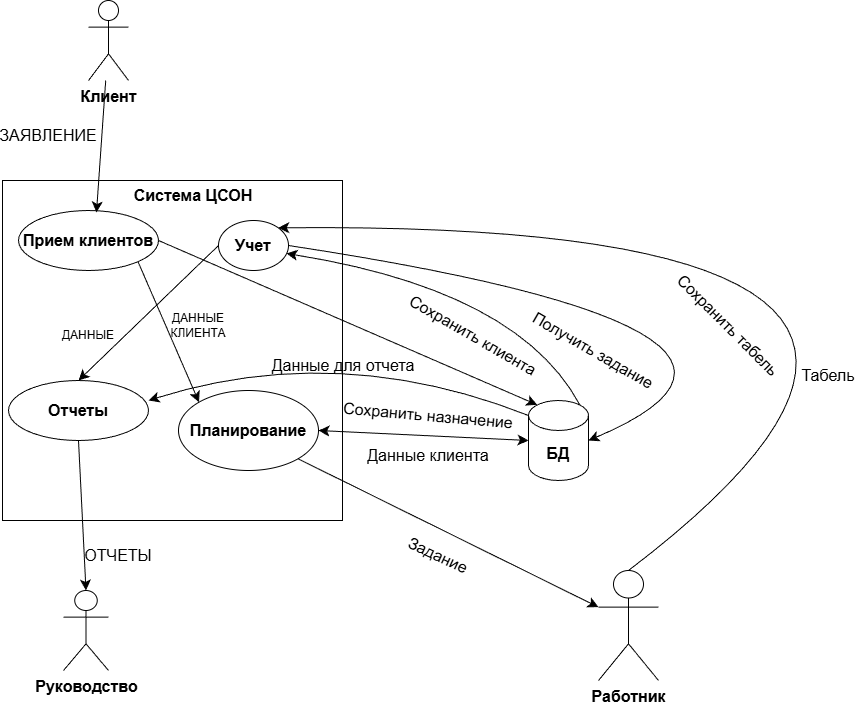

The diagram above was exported from draw.io. Its source (the exported page's mxGraphModel, read from the mxfile embedded in the PNG):
<mxGraphModel dx="1426" dy="803" grid="1" gridSize="10" guides="1" tooltips="1" connect="1" arrows="1" fold="1" page="1" pageScale="1" pageWidth="827" pageHeight="1169" math="0" shadow="0">
  <root>
    <mxCell id="0" />
    <mxCell id="1" parent="0" />
    <mxCell id="W_Y98kt5uDwHc4NP-Kh--45" parent="1" style="shape=umlActor;verticalLabelPosition=bottom;verticalAlign=top;html=1;" value="&lt;b&gt;&lt;font style=&quot;font-size: 16px;&quot;&gt;Клиент&lt;/font&gt;&lt;/b&gt;" vertex="1">
      <mxGeometry height="80" width="40" x="160" y="360" as="geometry" />
    </mxCell>
    <mxCell id="W_Y98kt5uDwHc4NP-Kh--46" parent="1" style="whiteSpace=wrap;html=1;aspect=fixed;" value="" vertex="1">
      <mxGeometry height="340" width="340" x="74" y="540" as="geometry" />
    </mxCell>
    <mxCell id="W_Y98kt5uDwHc4NP-Kh--56" edge="1" parent="1" source="W_Y98kt5uDwHc4NP-Kh--47" style="edgeStyle=none;curved=1;rounded=0;orthogonalLoop=1;jettySize=auto;html=1;exitX=1;exitY=1;exitDx=0;exitDy=0;entryX=0;entryY=0;entryDx=0;entryDy=0;fontSize=12;startSize=8;endSize=8;" target="W_Y98kt5uDwHc4NP-Kh--52">
      <mxGeometry relative="1" as="geometry" />
    </mxCell>
    <mxCell id="W_Y98kt5uDwHc4NP-Kh--47" parent="1" style="ellipse;whiteSpace=wrap;html=1;" value="&lt;b&gt;&lt;font style=&quot;font-size: 16px;&quot;&gt;Прием клиентов&lt;/font&gt;&lt;/b&gt;" vertex="1">
      <mxGeometry height="60" width="140" x="90" y="570" as="geometry" />
    </mxCell>
    <mxCell id="W_Y98kt5uDwHc4NP-Kh--48" parent="1" style="text;html=1;whiteSpace=wrap;strokeColor=none;fillColor=none;align=center;verticalAlign=middle;rounded=0;" value="&lt;span style=&quot;font-size: 16px;&quot;&gt;&lt;b&gt;Система ЦСОН&lt;/b&gt;&lt;/span&gt;" vertex="1">
      <mxGeometry height="30" width="150" x="190" y="540" as="geometry" />
    </mxCell>
    <mxCell id="W_Y98kt5uDwHc4NP-Kh--49" edge="1" parent="1" source="W_Y98kt5uDwHc4NP-Kh--45" style="endArrow=classic;html=1;rounded=0;fontSize=12;startSize=8;endSize=8;curved=1;entryX=0.557;entryY=0.033;entryDx=0;entryDy=0;entryPerimeter=0;" target="W_Y98kt5uDwHc4NP-Kh--47" value="">
      <mxGeometry height="50" relative="1" width="50" as="geometry">
        <mxPoint x="180" y="520" as="sourcePoint" />
        <mxPoint x="270" y="600" as="targetPoint" />
      </mxGeometry>
    </mxCell>
    <mxCell id="W_Y98kt5uDwHc4NP-Kh--55" edge="1" parent="1" source="W_Y98kt5uDwHc4NP-Kh--50" style="edgeStyle=none;curved=1;rounded=0;orthogonalLoop=1;jettySize=auto;html=1;exitX=0;exitY=0.5;exitDx=0;exitDy=0;entryX=0.5;entryY=0;entryDx=0;entryDy=0;fontSize=12;startSize=8;endSize=8;" target="W_Y98kt5uDwHc4NP-Kh--51">
      <mxGeometry relative="1" as="geometry" />
    </mxCell>
    <mxCell id="W_Y98kt5uDwHc4NP-Kh--50" parent="1" style="ellipse;whiteSpace=wrap;html=1;" value="&lt;b&gt;&lt;font style=&quot;font-size: 16px;&quot;&gt;Учет&lt;/font&gt;&lt;/b&gt;" vertex="1">
      <mxGeometry height="50" width="70" x="290" y="580" as="geometry" />
    </mxCell>
    <mxCell id="W_Y98kt5uDwHc4NP-Kh--51" parent="1" style="ellipse;whiteSpace=wrap;html=1;" value="&lt;b&gt;&lt;font style=&quot;font-size: 16px;&quot;&gt;Отчеты&lt;/font&gt;&lt;/b&gt;" vertex="1">
      <mxGeometry height="60" width="140" x="80" y="740" as="geometry" />
    </mxCell>
    <mxCell id="W_Y98kt5uDwHc4NP-Kh--52" parent="1" style="ellipse;whiteSpace=wrap;html=1;" value="&lt;b&gt;&lt;font style=&quot;font-size: 16px;&quot;&gt;Планирование&lt;/font&gt;&lt;/b&gt;" vertex="1">
      <mxGeometry height="80" width="140" x="250" y="750" as="geometry" />
    </mxCell>
    <mxCell id="W_Y98kt5uDwHc4NP-Kh--53" parent="1" style="shape=umlActor;verticalLabelPosition=bottom;verticalAlign=top;html=1;outlineConnect=0;" value="&lt;b&gt;&lt;font style=&quot;font-size: 16px;&quot;&gt;Руководство&lt;/font&gt;&lt;/b&gt;" vertex="1">
      <mxGeometry height="80" width="45" x="135" y="950" as="geometry" />
    </mxCell>
    <mxCell id="W_Y98kt5uDwHc4NP-Kh--57" edge="1" parent="1" source="W_Y98kt5uDwHc4NP-Kh--51" style="edgeStyle=none;curved=1;rounded=0;orthogonalLoop=1;jettySize=auto;html=1;exitX=0.5;exitY=1;exitDx=0;exitDy=0;entryX=0.5;entryY=0;entryDx=0;entryDy=0;entryPerimeter=0;fontSize=12;startSize=8;endSize=8;" target="W_Y98kt5uDwHc4NP-Kh--53">
      <mxGeometry relative="1" as="geometry" />
    </mxCell>
    <mxCell id="W_Y98kt5uDwHc4NP-Kh--58" parent="1" style="text;html=1;whiteSpace=wrap;strokeColor=none;fillColor=none;align=center;verticalAlign=middle;rounded=0;fontSize=16;" value="ОТЧЕТЫ" vertex="1">
      <mxGeometry height="30" width="60" x="160" y="900" as="geometry" />
    </mxCell>
    <mxCell id="W_Y98kt5uDwHc4NP-Kh--59" parent="1" style="text;html=1;whiteSpace=wrap;strokeColor=none;fillColor=none;align=center;verticalAlign=middle;rounded=0;fontSize=16;" value="ЗАЯВЛЕНИЕ" vertex="1">
      <mxGeometry height="30" width="60" x="90" y="480" as="geometry" />
    </mxCell>
    <mxCell id="W_Y98kt5uDwHc4NP-Kh--61" parent="1" style="text;html=1;whiteSpace=wrap;strokeColor=none;fillColor=none;align=center;verticalAlign=middle;rounded=0;" value="ДАННЫЕ" vertex="1">
      <mxGeometry height="30" width="60" x="130" y="680" as="geometry" />
    </mxCell>
    <mxCell id="W_Y98kt5uDwHc4NP-Kh--62" parent="1" style="text;html=1;whiteSpace=wrap;strokeColor=none;fillColor=none;align=center;verticalAlign=middle;rounded=0;" value="ДАННЫЕ КЛИЕНТА" vertex="1">
      <mxGeometry height="30" width="60" x="240" y="670" as="geometry" />
    </mxCell>
    <mxCell id="W_Y98kt5uDwHc4NP-Kh--63" parent="1" style="shape=cylinder3;whiteSpace=wrap;html=1;boundedLbl=1;backgroundOutline=1;size=15;" value="&lt;b&gt;&lt;font style=&quot;font-size: 16px;&quot;&gt;БД&lt;/font&gt;&lt;/b&gt;" vertex="1">
      <mxGeometry height="80" width="60" x="600" y="760" as="geometry" />
    </mxCell>
    <mxCell id="W_Y98kt5uDwHc4NP-Kh--64" edge="1" parent="1" source="W_Y98kt5uDwHc4NP-Kh--52" style="endArrow=classic;startArrow=classic;html=1;rounded=0;fontSize=12;startSize=8;endSize=8;curved=1;exitX=1;exitY=0.5;exitDx=0;exitDy=0;entryX=0;entryY=0.5;entryDx=0;entryDy=0;entryPerimeter=0;" target="W_Y98kt5uDwHc4NP-Kh--63" value="">
      <mxGeometry height="50" relative="1" width="50" as="geometry">
        <mxPoint x="500" y="710" as="sourcePoint" />
        <mxPoint x="550" y="660" as="targetPoint" />
      </mxGeometry>
    </mxCell>
    <mxCell id="W_Y98kt5uDwHc4NP-Kh--65" parent="1" style="text;html=1;whiteSpace=wrap;strokeColor=none;fillColor=none;align=center;verticalAlign=middle;rounded=0;fontSize=16;rotation=0;" value="Данные клиента" vertex="1">
      <mxGeometry height="30" width="140" x="430" y="800" as="geometry" />
    </mxCell>
    <mxCell id="W_Y98kt5uDwHc4NP-Kh--66" parent="1" style="text;html=1;whiteSpace=wrap;strokeColor=none;fillColor=none;align=center;verticalAlign=middle;rounded=0;fontSize=16;rotation=5;" value="Сохранить назначение" vertex="1">
      <mxGeometry height="30" width="180" x="410" y="760" as="geometry" />
    </mxCell>
    <mxCell id="W_Y98kt5uDwHc4NP-Kh--68" edge="1" parent="1" source="W_Y98kt5uDwHc4NP-Kh--47" style="edgeStyle=none;curved=1;rounded=0;orthogonalLoop=1;jettySize=auto;html=1;exitX=1;exitY=0.5;exitDx=0;exitDy=0;entryX=0.145;entryY=0;entryDx=0;entryDy=4.35;entryPerimeter=0;fontSize=12;startSize=8;endSize=8;" target="W_Y98kt5uDwHc4NP-Kh--63">
      <mxGeometry relative="1" as="geometry" />
    </mxCell>
    <mxCell id="W_Y98kt5uDwHc4NP-Kh--69" edge="1" parent="1" source="W_Y98kt5uDwHc4NP-Kh--63" style="edgeStyle=none;curved=1;rounded=0;orthogonalLoop=1;jettySize=auto;html=1;exitX=0;exitY=0;exitDx=0;exitDy=15;exitPerimeter=0;entryX=1;entryY=0.333;entryDx=0;entryDy=0;entryPerimeter=0;fontSize=12;startSize=8;endSize=8;" target="W_Y98kt5uDwHc4NP-Kh--51">
      <mxGeometry relative="1" as="geometry">
        <Array as="points">
          <mxPoint x="410" y="700" />
        </Array>
      </mxGeometry>
    </mxCell>
    <mxCell id="W_Y98kt5uDwHc4NP-Kh--70" parent="1" style="text;html=1;whiteSpace=wrap;strokeColor=none;fillColor=none;align=center;verticalAlign=middle;rounded=0;fontSize=16;" value="Данные для отчета" vertex="1">
      <mxGeometry height="30" width="150" x="340" y="710" as="geometry" />
    </mxCell>
    <mxCell id="W_Y98kt5uDwHc4NP-Kh--71" edge="1" parent="1" source="W_Y98kt5uDwHc4NP-Kh--50" style="edgeStyle=none;curved=1;rounded=0;orthogonalLoop=1;jettySize=auto;html=1;exitX=1;exitY=0.5;exitDx=0;exitDy=0;entryX=1;entryY=0.5;entryDx=0;entryDy=0;entryPerimeter=0;fontSize=12;startSize=8;endSize=8;" target="W_Y98kt5uDwHc4NP-Kh--63">
      <mxGeometry relative="1" as="geometry">
        <Array as="points">
          <mxPoint x="920" y="690" />
        </Array>
      </mxGeometry>
    </mxCell>
    <mxCell id="W_Y98kt5uDwHc4NP-Kh--72" edge="1" parent="1" source="W_Y98kt5uDwHc4NP-Kh--63" style="edgeStyle=none;curved=1;rounded=0;orthogonalLoop=1;jettySize=auto;html=1;exitX=0.855;exitY=0;exitDx=0;exitDy=4.35;exitPerimeter=0;entryX=0.971;entryY=0.66;entryDx=0;entryDy=0;entryPerimeter=0;fontSize=12;startSize=8;endSize=8;" target="W_Y98kt5uDwHc4NP-Kh--50">
      <mxGeometry relative="1" as="geometry">
        <Array as="points">
          <mxPoint x="590" y="650" />
        </Array>
      </mxGeometry>
    </mxCell>
    <mxCell id="W_Y98kt5uDwHc4NP-Kh--73" parent="1" style="text;html=1;whiteSpace=wrap;strokeColor=none;fillColor=none;align=center;verticalAlign=middle;rounded=0;fontSize=16;rotation=30;" value="Сохранить клиента" vertex="1">
      <mxGeometry height="30" width="150" x="470" y="680" as="geometry" />
    </mxCell>
    <mxCell id="W_Y98kt5uDwHc4NP-Kh--74" parent="1" style="text;html=1;whiteSpace=wrap;strokeColor=none;fillColor=none;align=center;verticalAlign=middle;rounded=0;fontSize=16;rotation=30;" value="Получить задание" vertex="1">
      <mxGeometry height="30" width="150" x="590" y="695" as="geometry" />
    </mxCell>
    <mxCell id="W_Y98kt5uDwHc4NP-Kh--80" edge="1" parent="1" source="W_Y98kt5uDwHc4NP-Kh--75" style="edgeStyle=none;curved=1;rounded=0;orthogonalLoop=1;jettySize=auto;html=1;exitX=0.5;exitY=0;exitDx=0;exitDy=0;exitPerimeter=0;entryX=1;entryY=0;entryDx=0;entryDy=0;fontSize=12;startSize=8;endSize=8;" target="W_Y98kt5uDwHc4NP-Kh--50">
      <mxGeometry relative="1" as="geometry">
        <Array as="points">
          <mxPoint x="1160" y="580" />
        </Array>
      </mxGeometry>
    </mxCell>
    <mxCell id="W_Y98kt5uDwHc4NP-Kh--75" parent="1" style="shape=umlActor;verticalLabelPosition=bottom;verticalAlign=top;html=1;outlineConnect=0;" value="&lt;b&gt;&lt;font style=&quot;font-size: 16px;&quot;&gt;Работник&lt;/font&gt;&lt;/b&gt;" vertex="1">
      <mxGeometry height="110" width="60" x="670" y="930" as="geometry" />
    </mxCell>
    <mxCell id="W_Y98kt5uDwHc4NP-Kh--78" edge="1" parent="1" source="W_Y98kt5uDwHc4NP-Kh--52" style="edgeStyle=none;curved=1;rounded=0;orthogonalLoop=1;jettySize=auto;html=1;exitX=1;exitY=1;exitDx=0;exitDy=0;entryX=0;entryY=0.3333333333333333;entryDx=0;entryDy=0;entryPerimeter=0;fontSize=12;startSize=8;endSize=8;" target="W_Y98kt5uDwHc4NP-Kh--75">
      <mxGeometry relative="1" as="geometry" />
    </mxCell>
    <mxCell id="W_Y98kt5uDwHc4NP-Kh--79" parent="1" style="text;html=1;whiteSpace=wrap;strokeColor=none;fillColor=none;align=center;verticalAlign=middle;rounded=0;fontSize=16;rotation=25;" value="Задание" vertex="1">
      <mxGeometry height="30" width="60" x="480" y="900" as="geometry" />
    </mxCell>
    <mxCell id="W_Y98kt5uDwHc4NP-Kh--81" parent="1" style="text;html=1;whiteSpace=wrap;strokeColor=none;fillColor=none;align=center;verticalAlign=middle;rounded=0;fontSize=16;rotation=45;" value="Сохранить табель" vertex="1">
      <mxGeometry height="30" width="140" x="730" y="670" as="geometry" />
    </mxCell>
    <mxCell id="W_Y98kt5uDwHc4NP-Kh--82" parent="1" style="text;html=1;whiteSpace=wrap;strokeColor=none;fillColor=none;align=center;verticalAlign=middle;rounded=0;fontSize=16;rotation=0;" value="Табель" vertex="1">
      <mxGeometry height="30" width="60" x="870" y="720" as="geometry" />
    </mxCell>
  </root>
</mxGraphModel>